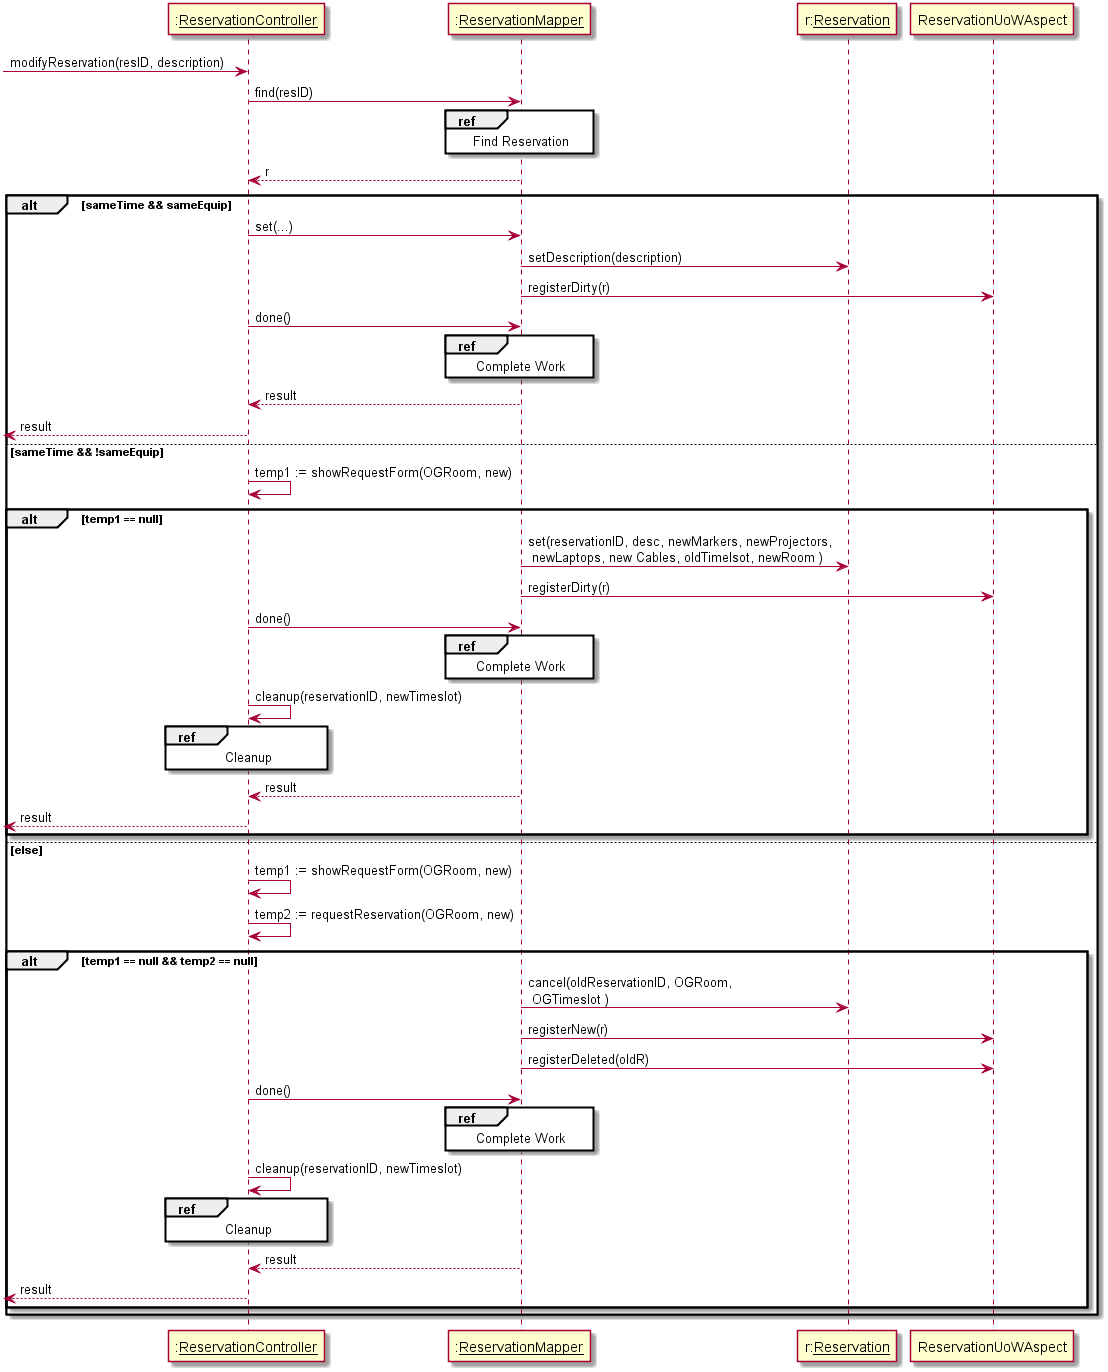

The diagram above was rendered by PlantUML. Its source (embedded in the PNG):
@startuml

participant ":__ReservationController__" as rController
participant ":__ReservationMapper__" as rMapper
participant "r:__Reservation__" as reservation
participant "ReservationUoWAspect" as UoW

[-> rController: modifyReservation(resID, description)
rController -> rMapper : find(resID)
ref over rMapper : Find Reservation
rMapper --> rController : r

alt sameTime && sameEquip
	rController -> rMapper : set(...)
	rMapper -> reservation : setDescription(description)

	rMapper -> UoW : registerDirty(r)

	rController -> rMapper : done()
	ref over rMapper : Complete Work
	rMapper --> rController : result
	[<-- rController : result

else sameTime && !sameEquip
	rController -> rController : temp1 := showRequestForm(OGRoom, new)
	
	alt temp1 == null
		rMapper -> reservation : set(reservationID, desc, newMarkers, newProjectors,\n newLaptops, new Cables, oldTimelsot, newRoom )
		rMapper -> UoW : registerDirty(r)

		rController -> rMapper : done()
		ref over rMapper : Complete Work
		rController -> rController : cleanup(reservationID, newTimeslot)
		ref over rController : Cleanup
		rMapper --> rController : result
		[<-- rController : result
	end
else else
	rController -> rController : temp1 := showRequestForm(OGRoom, new)
	rController -> rController : temp2 := requestReservation(OGRoom, new)
	
	alt temp1 == null && temp2 == null
		rMapper -> reservation : cancel(oldReservationID, OGRoom,\n OGTimeslot )		
		rMapper -> UoW : registerNew(r)
		rMapper -> UoW : registerDeleted(oldR)

		rController -> rMapper : done()
		ref over rMapper : Complete Work
		rController -> rController : cleanup(reservationID, newTimeslot)
		ref over rController : Cleanup
		rMapper --> rController : result
		[<-- rController : result
	end
end
@enduml